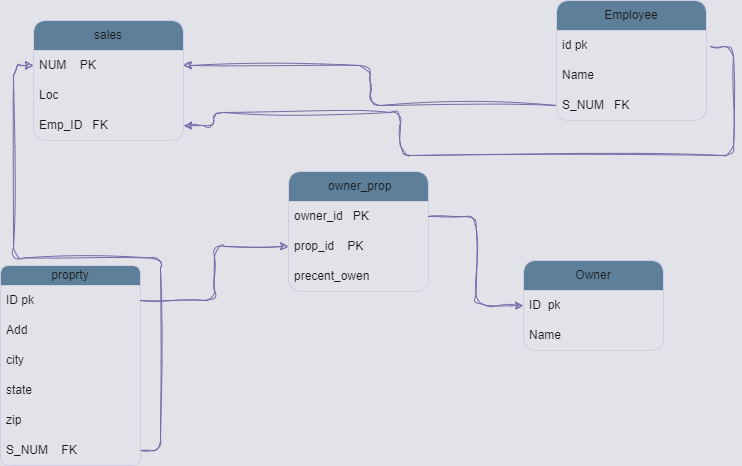

The diagram above was exported from draw.io. Its source (the exported page's mxGraphModel, read from the mxfile embedded in the PNG):
<mxGraphModel dx="880" dy="468" grid="0" gridSize="10" guides="1" tooltips="1" connect="1" arrows="1" fold="1" page="1" pageScale="1" pageWidth="850" pageHeight="1100" background="#e2e2e9" math="0" shadow="0" extFonts="Permanent Marker^https://fonts.googleapis.com/css?family=Permanent+Marker">
  <root>
    <mxCell id="0" />
    <mxCell id="1" parent="0" />
    <mxCell id="fIXkZkMI7KqZvcBwaRk8-9" style="edgeStyle=orthogonalEdgeStyle;rounded=1;orthogonalLoop=1;jettySize=auto;html=1;exitX=0.75;exitY=1;exitDx=0;exitDy=0;labelBackgroundColor=none;strokeColor=#736CA8;fontColor=default;" edge="1" parent="1">
      <mxGeometry relative="1" as="geometry">
        <mxPoint x="258" y="200" as="targetPoint" />
        <mxPoint x="257.5" y="200" as="sourcePoint" />
      </mxGeometry>
    </mxCell>
    <mxCell id="fIXkZkMI7KqZvcBwaRk8-10" value="sales" style="swimlane;fontStyle=0;childLayout=stackLayout;horizontal=1;startSize=30;horizontalStack=0;resizeParent=1;resizeParentMax=0;resizeLast=0;collapsible=1;marginBottom=0;whiteSpace=wrap;html=1;labelBackgroundColor=none;fillColor=#5D7F99;strokeColor=#D0CEE2;fontColor=#1A1A1A;rounded=1;" vertex="1" parent="1">
      <mxGeometry x="80" y="50" width="150" height="120" as="geometry" />
    </mxCell>
    <mxCell id="fIXkZkMI7KqZvcBwaRk8-11" value="NUM&amp;nbsp; &amp;nbsp; PK" style="text;strokeColor=none;fillColor=none;align=left;verticalAlign=middle;spacingLeft=4;spacingRight=4;overflow=hidden;points=[[0,0.5],[1,0.5]];portConstraint=eastwest;rotatable=0;whiteSpace=wrap;html=1;labelBackgroundColor=none;fontColor=#1A1A1A;rounded=1;" vertex="1" parent="fIXkZkMI7KqZvcBwaRk8-10">
      <mxGeometry y="30" width="150" height="30" as="geometry" />
    </mxCell>
    <mxCell id="fIXkZkMI7KqZvcBwaRk8-12" value="Loc" style="text;strokeColor=none;fillColor=none;align=left;verticalAlign=middle;spacingLeft=4;spacingRight=4;overflow=hidden;points=[[0,0.5],[1,0.5]];portConstraint=eastwest;rotatable=0;whiteSpace=wrap;html=1;labelBackgroundColor=none;fontColor=#1A1A1A;rounded=1;" vertex="1" parent="fIXkZkMI7KqZvcBwaRk8-10">
      <mxGeometry y="60" width="150" height="30" as="geometry" />
    </mxCell>
    <mxCell id="fIXkZkMI7KqZvcBwaRk8-73" value="Emp_ID&amp;nbsp; &amp;nbsp;FK" style="text;strokeColor=none;fillColor=none;align=left;verticalAlign=middle;spacingLeft=4;spacingRight=4;overflow=hidden;points=[[0,0.5],[1,0.5]];portConstraint=eastwest;rotatable=0;whiteSpace=wrap;html=1;labelBackgroundColor=none;fontColor=#1A1A1A;rounded=1;" vertex="1" parent="fIXkZkMI7KqZvcBwaRk8-10">
      <mxGeometry y="90" width="150" height="30" as="geometry" />
    </mxCell>
    <mxCell id="fIXkZkMI7KqZvcBwaRk8-16" value="Employee" style="swimlane;fontStyle=0;childLayout=stackLayout;horizontal=1;startSize=30;horizontalStack=0;resizeParent=1;resizeParentMax=0;resizeLast=0;collapsible=1;marginBottom=0;whiteSpace=wrap;html=1;labelBackgroundColor=none;fillColor=#5D7F99;strokeColor=#D0CEE2;fontColor=#1A1A1A;rounded=1;" vertex="1" parent="1">
      <mxGeometry x="603" y="30" width="150" height="120" as="geometry" />
    </mxCell>
    <mxCell id="fIXkZkMI7KqZvcBwaRk8-17" value="id pk" style="text;strokeColor=none;fillColor=none;align=left;verticalAlign=middle;spacingLeft=4;spacingRight=4;overflow=hidden;points=[[0,0.5],[1,0.5]];portConstraint=eastwest;rotatable=0;whiteSpace=wrap;html=1;labelBackgroundColor=none;fontColor=#1A1A1A;rounded=1;" vertex="1" parent="fIXkZkMI7KqZvcBwaRk8-16">
      <mxGeometry y="30" width="150" height="30" as="geometry" />
    </mxCell>
    <mxCell id="fIXkZkMI7KqZvcBwaRk8-18" value="Name" style="text;strokeColor=none;fillColor=none;align=left;verticalAlign=middle;spacingLeft=4;spacingRight=4;overflow=hidden;points=[[0,0.5],[1,0.5]];portConstraint=eastwest;rotatable=0;whiteSpace=wrap;html=1;labelBackgroundColor=none;fontColor=#1A1A1A;rounded=1;" vertex="1" parent="fIXkZkMI7KqZvcBwaRk8-16">
      <mxGeometry y="60" width="150" height="30" as="geometry" />
    </mxCell>
    <mxCell id="fIXkZkMI7KqZvcBwaRk8-75" value="S_NUM&amp;nbsp; &amp;nbsp;FK" style="text;strokeColor=none;fillColor=none;align=left;verticalAlign=middle;spacingLeft=4;spacingRight=4;overflow=hidden;points=[[0,0.5],[1,0.5]];portConstraint=eastwest;rotatable=0;whiteSpace=wrap;html=1;labelBackgroundColor=none;fontColor=#1A1A1A;rounded=1;" vertex="1" parent="fIXkZkMI7KqZvcBwaRk8-16">
      <mxGeometry y="90" width="150" height="30" as="geometry" />
    </mxCell>
    <mxCell id="fIXkZkMI7KqZvcBwaRk8-26" value="Owner" style="swimlane;fontStyle=0;childLayout=stackLayout;horizontal=1;startSize=30;horizontalStack=0;resizeParent=1;resizeParentMax=0;resizeLast=0;collapsible=1;marginBottom=0;whiteSpace=wrap;html=1;labelBackgroundColor=none;fillColor=#5D7F99;strokeColor=#D0CEE2;fontColor=#1A1A1A;rounded=1;" vertex="1" parent="1">
      <mxGeometry x="570" y="290" width="140" height="90" as="geometry" />
    </mxCell>
    <mxCell id="fIXkZkMI7KqZvcBwaRk8-27" value="ID&amp;nbsp; pk" style="text;strokeColor=none;fillColor=none;align=left;verticalAlign=middle;spacingLeft=4;spacingRight=4;overflow=hidden;points=[[0,0.5],[1,0.5]];portConstraint=eastwest;rotatable=0;whiteSpace=wrap;html=1;labelBackgroundColor=none;fontColor=#1A1A1A;rounded=1;" vertex="1" parent="fIXkZkMI7KqZvcBwaRk8-26">
      <mxGeometry y="30" width="140" height="30" as="geometry" />
    </mxCell>
    <mxCell id="fIXkZkMI7KqZvcBwaRk8-28" value="Name" style="text;strokeColor=none;fillColor=none;align=left;verticalAlign=middle;spacingLeft=4;spacingRight=4;overflow=hidden;points=[[0,0.5],[1,0.5]];portConstraint=eastwest;rotatable=0;whiteSpace=wrap;html=1;labelBackgroundColor=none;fontColor=#1A1A1A;rounded=1;" vertex="1" parent="fIXkZkMI7KqZvcBwaRk8-26">
      <mxGeometry y="60" width="140" height="30" as="geometry" />
    </mxCell>
    <mxCell id="fIXkZkMI7KqZvcBwaRk8-32" value="proprty" style="swimlane;fontStyle=0;childLayout=stackLayout;horizontal=1;startSize=20;horizontalStack=0;resizeParent=1;resizeParentMax=0;resizeLast=0;collapsible=1;marginBottom=0;whiteSpace=wrap;html=1;labelBackgroundColor=none;fillColor=#5D7F99;strokeColor=#D0CEE2;fontColor=#1A1A1A;rounded=1;" vertex="1" parent="1">
      <mxGeometry x="47" y="295" width="140" height="200" as="geometry" />
    </mxCell>
    <mxCell id="fIXkZkMI7KqZvcBwaRk8-33" value="ID pk" style="text;strokeColor=none;fillColor=none;align=left;verticalAlign=middle;spacingLeft=4;spacingRight=4;overflow=hidden;points=[[0,0.5],[1,0.5]];portConstraint=eastwest;rotatable=0;whiteSpace=wrap;html=1;labelBackgroundColor=none;fontColor=#1A1A1A;rounded=1;" vertex="1" parent="fIXkZkMI7KqZvcBwaRk8-32">
      <mxGeometry y="20" width="140" height="30" as="geometry" />
    </mxCell>
    <mxCell id="fIXkZkMI7KqZvcBwaRk8-34" value="Add" style="text;strokeColor=none;fillColor=none;align=left;verticalAlign=middle;spacingLeft=4;spacingRight=4;overflow=hidden;points=[[0,0.5],[1,0.5]];portConstraint=eastwest;rotatable=0;whiteSpace=wrap;html=1;labelBackgroundColor=none;fontColor=#1A1A1A;rounded=1;" vertex="1" parent="fIXkZkMI7KqZvcBwaRk8-32">
      <mxGeometry y="50" width="140" height="30" as="geometry" />
    </mxCell>
    <mxCell id="fIXkZkMI7KqZvcBwaRk8-70" value="city" style="text;strokeColor=none;fillColor=none;align=left;verticalAlign=middle;spacingLeft=4;spacingRight=4;overflow=hidden;points=[[0,0.5],[1,0.5]];portConstraint=eastwest;rotatable=0;whiteSpace=wrap;html=1;labelBackgroundColor=none;fontColor=#1A1A1A;rounded=1;" vertex="1" parent="fIXkZkMI7KqZvcBwaRk8-32">
      <mxGeometry y="80" width="140" height="30" as="geometry" />
    </mxCell>
    <mxCell id="fIXkZkMI7KqZvcBwaRk8-71" value="state" style="text;strokeColor=none;fillColor=none;align=left;verticalAlign=middle;spacingLeft=4;spacingRight=4;overflow=hidden;points=[[0,0.5],[1,0.5]];portConstraint=eastwest;rotatable=0;whiteSpace=wrap;html=1;labelBackgroundColor=none;fontColor=#1A1A1A;rounded=1;" vertex="1" parent="fIXkZkMI7KqZvcBwaRk8-32">
      <mxGeometry y="110" width="140" height="30" as="geometry" />
    </mxCell>
    <mxCell id="fIXkZkMI7KqZvcBwaRk8-72" value="zip" style="text;strokeColor=none;fillColor=none;align=left;verticalAlign=middle;spacingLeft=4;spacingRight=4;overflow=hidden;points=[[0,0.5],[1,0.5]];portConstraint=eastwest;rotatable=0;whiteSpace=wrap;html=1;labelBackgroundColor=none;fontColor=#1A1A1A;rounded=1;" vertex="1" parent="fIXkZkMI7KqZvcBwaRk8-32">
      <mxGeometry y="140" width="140" height="30" as="geometry" />
    </mxCell>
    <mxCell id="fIXkZkMI7KqZvcBwaRk8-78" value="S_NUM&amp;nbsp; &amp;nbsp; FK" style="text;strokeColor=none;fillColor=none;align=left;verticalAlign=middle;spacingLeft=4;spacingRight=4;overflow=hidden;points=[[0,0.5],[1,0.5]];portConstraint=eastwest;rotatable=0;whiteSpace=wrap;html=1;labelBackgroundColor=none;fontColor=#1A1A1A;rounded=1;" vertex="1" parent="fIXkZkMI7KqZvcBwaRk8-32">
      <mxGeometry y="170" width="140" height="30" as="geometry" />
    </mxCell>
    <mxCell id="fIXkZkMI7KqZvcBwaRk8-60" value="&amp;nbsp;owner_prop" style="swimlane;fontStyle=0;childLayout=stackLayout;horizontal=1;startSize=30;horizontalStack=0;resizeParent=1;resizeParentMax=0;resizeLast=0;collapsible=1;marginBottom=0;whiteSpace=wrap;html=1;labelBackgroundColor=none;fillColor=#5D7F99;strokeColor=#D0CEE2;fontColor=#1A1A1A;rounded=1;" vertex="1" parent="1">
      <mxGeometry x="335" y="201" width="140" height="120" as="geometry" />
    </mxCell>
    <mxCell id="fIXkZkMI7KqZvcBwaRk8-61" value="owner_id&amp;nbsp; &amp;nbsp;PK" style="text;strokeColor=none;fillColor=none;align=left;verticalAlign=middle;spacingLeft=4;spacingRight=4;overflow=hidden;points=[[0,0.5],[1,0.5]];portConstraint=eastwest;rotatable=0;whiteSpace=wrap;html=1;labelBackgroundColor=none;fontColor=#1A1A1A;rounded=1;" vertex="1" parent="fIXkZkMI7KqZvcBwaRk8-60">
      <mxGeometry y="30" width="140" height="30" as="geometry" />
    </mxCell>
    <mxCell id="fIXkZkMI7KqZvcBwaRk8-62" value="prop_id&amp;nbsp; &amp;nbsp; PK" style="text;strokeColor=none;fillColor=none;align=left;verticalAlign=middle;spacingLeft=4;spacingRight=4;overflow=hidden;points=[[0,0.5],[1,0.5]];portConstraint=eastwest;rotatable=0;whiteSpace=wrap;html=1;labelBackgroundColor=none;fontColor=#1A1A1A;rounded=1;" vertex="1" parent="fIXkZkMI7KqZvcBwaRk8-60">
      <mxGeometry y="60" width="140" height="30" as="geometry" />
    </mxCell>
    <mxCell id="fIXkZkMI7KqZvcBwaRk8-81" value="precent_owen" style="text;strokeColor=none;fillColor=none;align=left;verticalAlign=middle;spacingLeft=4;spacingRight=4;overflow=hidden;points=[[0,0.5],[1,0.5]];portConstraint=eastwest;rotatable=0;whiteSpace=wrap;html=1;labelBackgroundColor=none;fontColor=#1A1A1A;rounded=1;" vertex="1" parent="fIXkZkMI7KqZvcBwaRk8-60">
      <mxGeometry y="90" width="140" height="30" as="geometry" />
    </mxCell>
    <mxCell id="fIXkZkMI7KqZvcBwaRk8-63" style="edgeStyle=orthogonalEdgeStyle;rounded=1;sketch=1;hachureGap=4;jiggle=2;curveFitting=1;orthogonalLoop=1;jettySize=auto;html=1;entryX=0;entryY=0.5;entryDx=0;entryDy=0;strokeColor=#736CA8;fontFamily=Architects Daughter;fontSource=https%3A%2F%2Ffonts.googleapis.com%2Fcss%3Ffamily%3DArchitects%2BDaughter;fontColor=#1A1A1A;" edge="1" parent="1" source="fIXkZkMI7KqZvcBwaRk8-61" target="fIXkZkMI7KqZvcBwaRk8-27">
      <mxGeometry relative="1" as="geometry" />
    </mxCell>
    <mxCell id="fIXkZkMI7KqZvcBwaRk8-74" style="edgeStyle=orthogonalEdgeStyle;rounded=1;sketch=1;hachureGap=4;jiggle=2;curveFitting=1;orthogonalLoop=1;jettySize=auto;html=1;strokeColor=#736CA8;fontFamily=Architects Daughter;fontSource=https%3A%2F%2Ffonts.googleapis.com%2Fcss%3Ffamily%3DArchitects%2BDaughter;fontColor=#1A1A1A;" edge="1" parent="1" target="fIXkZkMI7KqZvcBwaRk8-73">
      <mxGeometry relative="1" as="geometry">
        <mxPoint x="757" y="76" as="sourcePoint" />
        <mxPoint x="260" y="250" as="targetPoint" />
        <Array as="points">
          <mxPoint x="780" y="76" />
          <mxPoint x="780" y="185" />
          <mxPoint x="447" y="185" />
          <mxPoint x="447" y="142" />
          <mxPoint x="260" y="142" />
          <mxPoint x="260" y="155" />
        </Array>
      </mxGeometry>
    </mxCell>
    <mxCell id="fIXkZkMI7KqZvcBwaRk8-77" style="edgeStyle=orthogonalEdgeStyle;rounded=1;sketch=1;hachureGap=4;jiggle=2;curveFitting=1;orthogonalLoop=1;jettySize=auto;html=1;strokeColor=#736CA8;fontFamily=Architects Daughter;fontSource=https%3A%2F%2Ffonts.googleapis.com%2Fcss%3Ffamily%3DArchitects%2BDaughter;fontColor=#1A1A1A;" edge="1" parent="1" source="fIXkZkMI7KqZvcBwaRk8-75" target="fIXkZkMI7KqZvcBwaRk8-11">
      <mxGeometry relative="1" as="geometry" />
    </mxCell>
    <mxCell id="fIXkZkMI7KqZvcBwaRk8-79" style="edgeStyle=orthogonalEdgeStyle;rounded=1;sketch=1;hachureGap=4;jiggle=2;curveFitting=1;orthogonalLoop=1;jettySize=auto;html=1;entryX=0;entryY=0.5;entryDx=0;entryDy=0;strokeColor=#736CA8;fontFamily=Architects Daughter;fontSource=https%3A%2F%2Ffonts.googleapis.com%2Fcss%3Ffamily%3DArchitects%2BDaughter;fontColor=#1A1A1A;" edge="1" parent="1" source="fIXkZkMI7KqZvcBwaRk8-78" target="fIXkZkMI7KqZvcBwaRk8-11">
      <mxGeometry relative="1" as="geometry" />
    </mxCell>
    <mxCell id="fIXkZkMI7KqZvcBwaRk8-80" style="edgeStyle=orthogonalEdgeStyle;rounded=1;sketch=1;hachureGap=4;jiggle=2;curveFitting=1;orthogonalLoop=1;jettySize=auto;html=1;strokeColor=#736CA8;fontFamily=Architects Daughter;fontSource=https%3A%2F%2Ffonts.googleapis.com%2Fcss%3Ffamily%3DArchitects%2BDaughter;fontColor=#1A1A1A;" edge="1" parent="1" source="fIXkZkMI7KqZvcBwaRk8-33" target="fIXkZkMI7KqZvcBwaRk8-62">
      <mxGeometry relative="1" as="geometry" />
    </mxCell>
  </root>
</mxGraphModel>